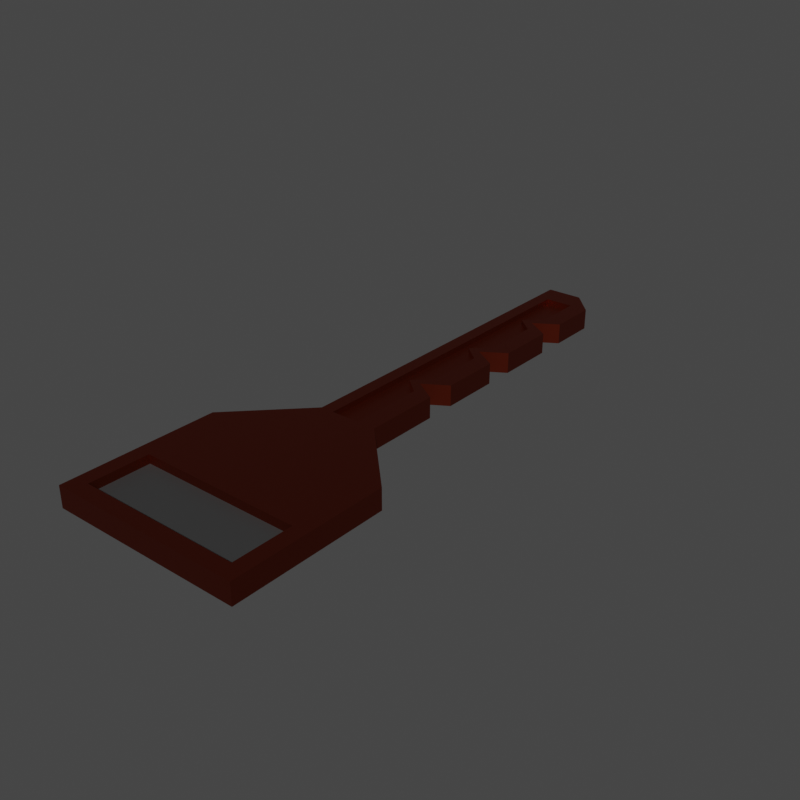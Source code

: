 # Source: key-r.blend  (saved by Blender 3.6.13; exported with 4.5.12 LTS)
import bpy
from mathutils import Matrix  # noqa: F401  (used for matrix-valued properties, if any)

bpy.ops.wm.read_factory_settings(use_empty=True)
scene = bpy.context.scene
scene.name = 'Scene'

# ---- collections
col_collection = bpy.data.collections.new('Collection'); scene.collection.children.link(col_collection)

# ---- materials (node trees are filled in below, after node groups)
mat_key = bpy.data.materials.new('key')
mat_key.alpha_threshold = 0.0
mat_key.use_transparent_shadow = False
mat_key.roughness = 0.5
mat_key.line_color = (0.0, 0.0, 0.0, 1.0)
mat_dark = bpy.data.materials.new('dark')
mat_dark.use_transparent_shadow = False

# ---- material node trees
mat_key.use_nodes = True; mat_key.node_tree.nodes.clear()
_N = mat_key.node_tree.nodes; _L = mat_key.node_tree.links
n0 = _N.new('ShaderNodeOutputMaterial'); n0.name = 'Material Output'; n0.location = (300, 300)
n1 = _N.new('ShaderNodeBsdfPrincipled'); n1.name = 'Principled BSDF'; n1.location = (10, 300)
n1.distribution = 'GGX'
n1.subsurface_method = 'RANDOM_WALK_SKIN'
n1.inputs[0].default_value = (0.1873, 0.02694, 0.01011, 1.0)
n1.inputs[1].default_value = 1.0
n1.inputs[3].default_value = 1.45
n1.inputs[27].default_value = (0.0, 0.0, 0.0, 1.0)
n1.inputs[28].default_value = 1.0
_L.new(n1.outputs[0], n0.inputs[0])
n0.is_active_output = True
mat_dark.use_nodes = True; mat_dark.node_tree.nodes.clear()
_N = mat_dark.node_tree.nodes; _L = mat_dark.node_tree.links
n0 = _N.new('ShaderNodeBsdfPrincipled'); n0.name = 'Principled BSDF'; n0.location = (10, 300)
n0.distribution = 'GGX'
n0.subsurface_method = 'RANDOM_WALK_SKIN'
n0.inputs[0].default_value = (0.03854, 0.03854, 0.03854, 1.0)
n0.inputs[3].default_value = 1.45
n0.inputs[27].default_value = (0.0, 0.0, 0.0, 1.0)
n0.inputs[28].default_value = 1.0
n1 = _N.new('ShaderNodeOutputMaterial'); n1.name = 'Material Output'; n1.location = (300, 300)
_L.new(n0.outputs[0], n1.inputs[0])
n1.is_active_output = True

# ---- world
world_world = bpy.data.worlds.new('World'); scene.world = world_world
world_world.use_nodes = True; world_world.node_tree.nodes.clear()
_N = world_world.node_tree.nodes; _L = world_world.node_tree.links
n0 = _N.new('ShaderNodeOutputWorld'); n0.name = 'World Output'; n0.location = (300, 300)
n1 = _N.new('ShaderNodeBackground'); n1.name = 'Background'; n1.location = (10, 300)
n1.inputs[0].default_value = (0.05088, 0.05088, 0.05088, 1.0)
_L.new(n1.outputs[0], n0.inputs[0])
n0.is_active_output = True
world_world.color = (0.05088, 0.05088, 0.05088)
world_world.use_sun_shadow = False
world_world.sun_shadow_jitter_overblur = 0.0

# ---- meshes
me_cube = bpy.data.meshes.new('Cube')
me_cube.from_pydata([(0.2416, 0.1502, 0.02627), (0.2416, 0.1502, -0.02627), (0.2416, -0.2416, 0.02627), (0.2416, -0.2416, -0.02627), (-0.2416, 0.1502, 0.02627), (-0.2416, 0.1502, -0.02627), (-0.2416, -0.2416, 0.02627), (-0.2416, -0.2416, -0.02627), (0.07572, 0.3187, -0.02627), (-0.07572, 0.3187, -0.02627), (0.07572, 0.3187, 0.02627), (-0.07572, 0.3187, 0.02627), (0.01564, 1.231, -0.02627), (-0.07572, 1.231, -0.02627), (0.01564, 1.231, 0.02627), (-0.07572, 1.231, 0.02627), (-0.07572, 0.5846, 0.02627), (-0.07572, 0.5087, 0.02627), (-0.07572, 0.5467, 0.02627), (-0.07572, 0.8126, 0.02627), (-0.07572, 0.7366, 0.02627), (-0.07572, 0.7746, 0.02627), (-0.07572, 1.041, 0.02627), (-0.07572, 0.9646, 0.02627), (-0.07572, 1.003, 0.02627), (-0.07572, 0.9646, -0.02627), (-0.07572, 1.041, -0.02627), (-0.07572, 1.003, -0.02627), (-0.07572, 0.7366, -0.02627), (-0.07572, 0.8126, -0.02627), (-0.07572, 0.7746, -0.02627), (-0.07572, 0.5087, -0.02627), (-0.07572, 0.5846, -0.02627), (-0.07572, 0.5467, -0.02627), (0.07572, 0.9646, -0.02627), (0.07572, 1.041, -0.02627), (0.01564, 1.003, -0.02627), (0.07572, 0.7366, -0.02627), (0.07572, 0.8126, -0.02627), (0.01564, 0.7746, -0.02627), (0.07572, 0.5087, -0.02627), (0.07572, 0.5846, -0.02627), (0.01564, 0.5467, -0.02627), (0.07572, 0.5846, 0.02627), (0.07572, 0.5087, 0.02627), (0.01564, 0.5467, 0.02627), (0.07572, 0.8126, 0.02627), (0.07572, 0.7366, 0.02627), (0.01564, 0.7746, 0.02627), (0.07572, 1.041, 0.02627), (0.07572, 0.9646, 0.02627), (0.01564, 1.003, 0.02627), (-0.07572, 1.167, 0.02627), (0.07572, 1.167, 0.02627), (-0.07572, 1.167, -0.02627), (0.07572, 1.167, -0.02627), (0.02895, 0.3187, -0.02627), (-0.04297, 0.3187, -0.02627), (-0.04297, 0.3187, 0.02627), (0.02895, 0.3187, 0.02627), (-0.01532, 1.231, -0.02627), (-0.04297, 1.231, -0.02627), (-0.04297, 1.231, 0.02627), (-0.01532, 1.231, 0.02627), (0.02895, 0.5846, 0.02627), (-0.04297, 0.5846, 0.02627), (-0.04297, 0.5467, 0.02627), (-0.01532, 0.5467, 0.02627), (-0.04297, 0.5087, 0.02627), (0.02895, 0.5087, 0.02627), (0.02895, 0.8126, 0.02627), (-0.04297, 0.8126, 0.02627), (-0.04297, 0.7746, 0.02627), (-0.01532, 0.7746, 0.02627), (-0.04297, 0.7366, 0.02627), (0.02895, 0.7366, 0.02627), (0.02895, 1.041, 0.02627), (-0.04297, 1.041, 0.02627), (-0.04297, 1.003, 0.02627), (-0.01532, 1.003, 0.02627), (-0.04297, 0.9646, 0.02627), (0.02895, 0.9646, 0.02627), (-0.04297, 0.5846, -0.02627), (0.02895, 0.5846, -0.02627), (-0.01532, 0.5467, -0.02627), (-0.04297, 0.5467, -0.02627), (0.02895, 0.5087, -0.02627), (-0.04297, 0.5087, -0.02627), (-0.04297, 0.8126, -0.02627), (0.02895, 0.8126, -0.02627), (-0.01532, 0.7746, -0.02627), (-0.04297, 0.7746, -0.02627), (0.02895, 0.7366, -0.02627), (-0.04297, 0.7366, -0.02627), (-0.04297, 1.041, -0.02627), (0.02895, 1.041, -0.02627), (-0.01532, 1.003, -0.02627), (-0.04297, 1.003, -0.02627), (0.02895, 0.9646, -0.02627), (-0.04297, 0.9646, -0.02627), (0.02895, 1.167, 0.02627), (-0.04297, 1.167, 0.02627), (-0.04297, 1.167, -0.02627), (0.02895, 1.167, -0.02627), (0.02895, 0.3187, -0.01141), (-0.04297, 0.3187, -0.01141), (-0.04297, 0.3187, 0.01141), (0.02895, 0.3187, 0.01141), (0.02895, 0.5846, 0.01141), (-0.04297, 0.5846, 0.01141), (-0.04297, 0.5467, 0.01141), (-0.01532, 0.5467, 0.01141), (-0.04297, 0.5087, 0.01141), (0.02895, 0.5087, 0.01141), (0.02895, 0.8126, 0.01141), (-0.04297, 0.8126, 0.01141), (-0.04297, 0.7746, 0.01141), (-0.01532, 0.7746, 0.01141), (-0.04297, 0.7366, 0.01141), (0.02895, 0.7366, 0.01141), (0.02895, 1.041, 0.01141), (-0.04297, 1.041, 0.01141), (-0.04297, 1.003, 0.01141), (-0.01532, 1.003, 0.01141), (-0.04297, 0.9646, 0.01141), (0.02895, 0.9646, 0.01141), (-0.04297, 0.5846, -0.01141), (0.02895, 0.5846, -0.01141), (-0.01532, 0.5467, -0.01141), (-0.04297, 0.5467, -0.01141), (0.02895, 0.5087, -0.01141), (-0.04297, 0.5087, -0.01141), (-0.04297, 0.8126, -0.01141), (0.02895, 0.8126, -0.01141), (-0.01532, 0.7746, -0.01141), (-0.04297, 0.7746, -0.01141), (0.02895, 0.7366, -0.01141), (-0.04297, 0.7366, -0.01141), (-0.04297, 1.041, -0.01141), (0.02895, 1.041, -0.01141), (-0.01532, 1.003, -0.01141), (-0.04297, 1.003, -0.01141), (0.02895, 0.9646, -0.01141), (-0.04297, 0.9646, -0.01141), (0.02895, 1.167, 0.01141), (-0.04297, 1.167, 0.01141), (-0.04297, 1.167, -0.01141), (0.02895, 1.167, -0.01141), (-0.2032, -0.05422, -0.02627), (-0.2032, -0.2022, -0.02627), (0.2032, -0.05422, -0.02627), (0.2032, -0.2022, 0.02627), (-0.2032, -0.2022, 0.02627), (0.2032, -0.05422, 0.02627), (0.2032, -0.2022, -0.02627), (-0.2032, -0.05422, 0.02627), (-0.2032, -0.05422, -0.004171), (-0.2032, -0.2022, -0.004171), (0.2032, -0.05422, -0.004171), (0.2032, -0.2022, 0.004171), (-0.2032, -0.2022, 0.004171), (0.2032, -0.05422, 0.004171), (0.2032, -0.2022, -0.004171), (-0.2032, -0.05422, 0.004171)], [], [(7, 5, 148, 149), (3, 2, 6, 7), (7, 6, 4, 5), (1, 3, 154, 150), (1, 0, 2, 3), (4, 0, 10, 59, 58, 11), (102, 54, 13, 61), (0, 1, 8, 10), (5, 4, 11, 9), (1, 5, 9, 57, 56, 8), (60, 63, 14, 12), (88, 29, 25, 99), (54, 52, 15, 13), (46, 38, 34, 50), (10, 8, 40, 44), (43, 41, 37, 47), (32, 16, 20, 28), (29, 19, 23, 25), (100, 53, 14, 63), (53, 55, 12, 14), (57, 9, 31, 87), (82, 32, 28, 93), (59, 10, 44, 69), (64, 43, 47, 75), (70, 46, 50, 81), (41, 43, 45, 42), (42, 45, 44, 40), (38, 46, 48, 39), (39, 48, 47, 37), (35, 49, 51, 36), (36, 51, 50, 34), (65, 16, 18, 66), (66, 18, 17, 68), (71, 19, 21, 72), (72, 21, 20, 74), (77, 22, 24, 78), (78, 24, 23, 80), (83, 41, 42, 84), (84, 42, 40, 86), (89, 38, 39, 90), (90, 39, 37, 92), (95, 35, 36, 96), (96, 36, 34, 98), (16, 32, 33, 18), (18, 33, 31, 17), (19, 29, 30, 21), (21, 30, 28, 20), (22, 26, 27, 24), (24, 27, 25, 23), (9, 11, 17, 31), (49, 35, 55, 53), (76, 49, 53, 100), (26, 22, 52, 54), (94, 26, 54, 102), (35, 95, 103, 55), (65, 66, 110, 109), (22, 77, 101, 52), (103, 95, 139, 147), (27, 97, 99, 25), (98, 89, 133, 142), (26, 94, 97, 27), (84, 86, 130, 128), (30, 91, 93, 28), (67, 64, 108, 111), (29, 88, 91, 30), (102, 103, 147, 146), (33, 85, 87, 31), (87, 85, 129, 131), (32, 82, 85, 33), (66, 68, 112, 110), (51, 79, 81, 50), (89, 90, 134, 133), (49, 76, 79, 51), (69, 67, 111, 113), (48, 73, 75, 47), (100, 101, 145, 144), (46, 70, 73, 48), (57, 87, 131, 105), (45, 67, 69, 44), (91, 88, 132, 135), (43, 64, 67, 45), (71, 72, 116, 115), (19, 71, 80, 23), (86, 56, 104, 130), (16, 65, 74, 20), (90, 92, 136, 134), (11, 58, 68, 17), (73, 70, 114, 117), (41, 83, 92, 37), (58, 59, 107, 106), (8, 56, 86, 40), (82, 93, 137, 126), (52, 101, 62, 15), (101, 100, 63, 62), (38, 89, 98, 34), (93, 91, 135, 137), (13, 15, 62, 61), (61, 62, 63, 60), (55, 103, 60, 12), (103, 102, 61, 60), (139, 138, 146, 147), (121, 120, 144, 145), (141, 140, 142, 143), (138, 139, 140, 141), (135, 134, 136, 137), (132, 133, 134, 135), (129, 128, 130, 131), (126, 127, 128, 129), (123, 122, 124, 125), (120, 121, 122, 123), (117, 116, 118, 119), (114, 115, 116, 117), (111, 110, 112, 113), (108, 109, 110, 111), (115, 114, 125, 124), (109, 108, 119, 118), (106, 107, 113, 112), (127, 126, 137, 136), (104, 105, 131, 130), (133, 132, 143, 142), (85, 82, 126, 129), (88, 99, 143, 132), (94, 102, 146, 138), (80, 71, 115, 124), (83, 84, 128, 127), (101, 77, 121, 145), (70, 81, 125, 114), (81, 79, 123, 125), (76, 100, 144, 120), (74, 65, 109, 118), (78, 80, 124, 122), (99, 97, 141, 143), (64, 75, 119, 108), (79, 76, 120, 123), (96, 98, 142, 140), (68, 58, 106, 112), (77, 78, 122, 121), (97, 94, 138, 141), (59, 69, 113, 107), (75, 73, 117, 119), (56, 57, 105, 104), (95, 96, 140, 139), (92, 83, 127, 136), (72, 74, 118, 116), (155, 152, 160, 163), (150, 154, 162, 158), (4, 6, 152, 155), (2, 0, 153, 151), (5, 1, 150, 148), (0, 4, 155, 153), (3, 7, 149, 154), (6, 2, 151, 152), (161, 163, 160, 159), (156, 158, 162, 157), (151, 153, 161, 159), (148, 150, 158, 156), (153, 155, 163, 161), (154, 149, 157, 162), (152, 151, 159, 160), (149, 148, 156, 157)])
me_cube.polygons.foreach_set('material_index', [0, 0, 0, 0, 0, 0, 0, 0, 0, 0, 0, 0, 0, 0, 0, 0, 0, 0, 0, 0, 0, 0, 0, 0, 0, 0, 0, 0, 0, 0, 0, 0, 0, 0, 0, 0, 0, 0, 0, 0, 0, 0, 0, 0, 0, 0, 0, 0, 0, 0, 0, 0, 0, 0, 0, 0, 0, 0, 0, 0, 0, 0, 0, 0, 0, 0, 0, 0, 0, 0, 0, 0, 0, 0, 0, 0, 0, 0, 0, 0, 0, 0, 0, 0, 0, 0, 0, 0, 0, 0, 0, 0, 0, 0, 0, 0, 0, 0, 0, 0, 0, 0, 0, 0, 0, 0, 0, 0, 0, 0, 0, 0, 0, 0, 0, 0, 0, 0, 0, 0, 0, 0, 0, 0, 0, 0, 0, 0, 0, 0, 0, 0, 0, 0, 0, 0, 0, 0, 0, 0, 0, 0, 0, 0, 0, 0, 0, 0, 0, 0, 0, 0, 1, 1, 0, 0, 0, 0, 0, 0])
_uv = me_cube.uv_layers.new(name='UVMap')
_uv.uv.foreach_set('vector', [0.375, 0.0, 0.375, 0.25, 0.375, 0.25, 0.375, 0.0, 0.375, 0.75, 0.625, 0.75, 0.625, 1.0, 0.375, 1.0, 0.375, 0.0, 0.625, 0.0, 0.625, 0.25, 0.375, 0.25, 0.375, 0.5, 0.375, 0.75, 0.375, 0.75, 0.375, 0.5, 0.375, 0.5, 0.625, 0.5, 0.625, 0.75, 0.375, 0.75, 0.875, 0.5, 0.625, 0.5, 0.625, 0.5, 0.7083, 0.5, 0.7917, 0.5, 0.875, 0.5, 0.2083, 0.5, 0.125, 0.5, 0.125, 0.5, 0.2083, 0.5, 0.625, 0.5, 0.375, 0.5, 0.375, 0.5, 0.625, 0.5, 0.375, 0.25, 0.625, 0.25, 0.625, 0.25, 0.375, 0.25, 0.375, 0.5, 0.125, 0.5, 0.125, 0.5, 0.2083, 0.5, 0.2917, 0.5, 0.375, 0.5, 0.375, 0.4167, 0.625, 0.4167, 0.625, 0.5, 0.375, 0.5, 0.2083, 0.5, 0.125, 0.5, 0.125, 0.5, 0.2083, 0.5, 0.375, 0.25, 0.625, 0.25, 0.625, 0.25, 0.375, 0.25, 0.625, 0.5, 0.375, 0.5, 0.375, 0.5, 0.625, 0.5, 0.625, 0.5, 0.375, 0.5, 0.375, 0.5, 0.625, 0.5, 0.625, 0.5, 0.375, 0.5, 0.375, 0.5, 0.625, 0.5, 0.375, 0.25, 0.625, 0.25, 0.625, 0.25, 0.375, 0.25, 0.375, 0.25, 0.625, 0.25, 0.625, 0.25, 0.375, 0.25, 0.7083, 0.5, 0.625, 0.5, 0.625, 0.5, 0.7083, 0.5, 0.625, 0.5, 0.375, 0.5, 0.375, 0.5, 0.625, 0.5, 0.2083, 0.5, 0.125, 0.5, 0.125, 0.5, 0.2083, 0.5, 0.2083, 0.5, 0.125, 0.5, 0.125, 0.5, 0.2083, 0.5, 0.7083, 0.5, 0.625, 0.5, 0.625, 0.5, 0.7083, 0.5, 0.7083, 0.5, 0.625, 0.5, 0.625, 0.5, 0.7083, 0.5, 0.7083, 0.5, 0.625, 0.5, 0.625, 0.5, 0.7083, 0.5, 0.375, 0.5, 0.625, 0.5, 0.625, 0.5, 0.375, 0.5, 0.375, 0.5, 0.625, 0.5, 0.625, 0.5, 0.375, 0.5, 0.375, 0.5, 0.625, 0.5, 0.625, 0.5, 0.375, 0.5, 0.375, 0.5, 0.625, 0.5, 0.625, 0.5, 0.375, 0.5, 0.375, 0.5, 0.625, 0.5, 0.625, 0.5, 0.375, 0.5, 0.375, 0.5, 0.625, 0.5, 0.625, 0.5, 0.375, 0.5, 0.7917, 0.5, 0.875, 0.5, 0.875, 0.5, 0.7917, 0.5, 0.7917, 0.5, 0.875, 0.5, 0.875, 0.5, 0.7917, 0.5, 0.7917, 0.5, 0.875, 0.5, 0.875, 0.5, 0.7917, 0.5, 0.7917, 0.5, 0.875, 0.5, 0.875, 0.5, 0.7917, 0.5, 0.7917, 0.5, 0.875, 0.5, 0.875, 0.5, 0.7917, 0.5, 0.7917, 0.5, 0.875, 0.5, 0.875, 0.5, 0.7917, 0.5, 0.2917, 0.5, 0.375, 0.5, 0.375, 0.5, 0.2917, 0.5, 0.2917, 0.5, 0.375, 0.5, 0.375, 0.5, 0.2917, 0.5, 0.2917, 0.5, 0.375, 0.5, 0.375, 0.5, 0.2917, 0.5, 0.2917, 0.5, 0.375, 0.5, 0.375, 0.5, 0.2917, 0.5, 0.2917, 0.5, 0.375, 0.5, 0.375, 0.5, 0.2917, 0.5, 0.2917, 0.5, 0.375, 0.5, 0.375, 0.5, 0.2917, 0.5, 0.625, 0.25, 0.375, 0.25, 0.375, 0.25, 0.625, 0.25, 0.625, 0.25, 0.375, 0.25, 0.375, 0.25, 0.625, 0.25, 0.625, 0.25, 0.375, 0.25, 0.375, 0.25, 0.625, 0.25, 0.625, 0.25, 0.375, 0.25, 0.375, 0.25, 0.625, 0.25, 0.625, 0.25, 0.375, 0.25, 0.375, 0.25, 0.625, 0.25, 0.625, 0.25, 0.375, 0.25, 0.375, 0.25, 0.625, 0.25, 0.375, 0.25, 0.625, 0.25, 0.625, 0.25, 0.375, 0.25, 0.625, 0.5, 0.375, 0.5, 0.375, 0.5, 0.625, 0.5, 0.7083, 0.5, 0.625, 0.5, 0.625, 0.5, 0.7083, 0.5, 0.375, 0.25, 0.625, 0.25, 0.625, 0.25, 0.375, 0.25, 0.2083, 0.5, 0.125, 0.5, 0.125, 0.5, 0.2083, 0.5, 0.375, 0.5, 0.2917, 0.5, 0.2917, 0.5, 0.375, 0.5, 0.7917, 0.5, 0.7917, 0.5, 0.7917, 0.5, 0.7917, 0.5, 0.875, 0.5, 0.7917, 0.5, 0.7917, 0.5, 0.875, 0.5, 0.2917, 0.5, 0.2917, 0.5, 0.2917, 0.5, 0.2917, 0.5, 0.125, 0.5, 0.2083, 0.5, 0.2083, 0.5, 0.125, 0.5, 0.2917, 0.5, 0.2917, 0.5, 0.2917, 0.5, 0.2917, 0.5, 0.125, 0.5, 0.2083, 0.5, 0.2083, 0.5, 0.125, 0.5, 0.2917, 0.5, 0.2917, 0.5, 0.2917, 0.5, 0.2917, 0.5, 0.125, 0.5, 0.2083, 0.5, 0.2083, 0.5, 0.125, 0.5, 0.7083, 0.5, 0.7083, 0.5, 0.7083, 0.5, 0.7083, 0.5, 0.125, 0.5, 0.2083, 0.5, 0.2083, 0.5, 0.125, 0.5, 0.2083, 0.5, 0.2917, 0.5, 0.2917, 0.5, 0.2083, 0.5, 0.125, 0.5, 0.2083, 0.5, 0.2083, 0.5, 0.125, 0.5, 0.2083, 0.5, 0.2083, 0.5, 0.2083, 0.5, 0.2083, 0.5, 0.125, 0.5, 0.2083, 0.5, 0.2083, 0.5, 0.125, 0.5, 0.7917, 0.5, 0.7917, 0.5, 0.7917, 0.5, 0.7917, 0.5, 0.625, 0.5, 0.7083, 0.5, 0.7083, 0.5, 0.625, 0.5, 0.2917, 0.5, 0.2917, 0.5, 0.2917, 0.5, 0.2917, 0.5, 0.625, 0.5, 0.7083, 0.5, 0.7083, 0.5, 0.625, 0.5, 0.7083, 0.5, 0.7083, 0.5, 0.7083, 0.5, 0.7083, 0.5, 0.625, 0.5, 0.7083, 0.5, 0.7083, 0.5, 0.625, 0.5, 0.7083, 0.5, 0.7917, 0.5, 0.7917, 0.5, 0.7083, 0.5, 0.625, 0.5, 0.7083, 0.5, 0.7083, 0.5, 0.625, 0.5, 0.2083, 0.5, 0.2083, 0.5, 0.2083, 0.5, 0.2083, 0.5, 0.625, 0.5, 0.7083, 0.5, 0.7083, 0.5, 0.625, 0.5, 0.2083, 0.5, 0.2083, 0.5, 0.2083, 0.5, 0.2083, 0.5, 0.625, 0.5, 0.7083, 0.5, 0.7083, 0.5, 0.625, 0.5, 0.7917, 0.5, 0.7917, 0.5, 0.7917, 0.5, 0.7917, 0.5, 0.875, 0.5, 0.7917, 0.5, 0.7917, 0.5, 0.875, 0.5, 0.2917, 0.5, 0.2917, 0.5, 0.2917, 0.5, 0.2917, 0.5, 0.875, 0.5, 0.7917, 0.5, 0.7917, 0.5, 0.875, 0.5, 0.2917, 0.5, 0.2917, 0.5, 0.2917, 0.5, 0.2917, 0.5, 0.875, 0.5, 0.7917, 0.5, 0.7917, 0.5, 0.875, 0.5, 0.7083, 0.5, 0.7083, 0.5, 0.7083, 0.5, 0.7083, 0.5, 0.375, 0.5, 0.2917, 0.5, 0.2917, 0.5, 0.375, 0.5, 0.7917, 0.5, 0.7083, 0.5, 0.7083, 0.5, 0.7917, 0.5, 0.375, 0.5, 0.2917, 0.5, 0.2917, 0.5, 0.375, 0.5, 0.2083, 0.5, 0.2083, 0.5, 0.2083, 0.5, 0.2083, 0.5, 0.875, 0.5, 0.7917, 0.5, 0.7917, 0.5, 0.875, 0.5, 0.7917, 0.5, 0.7083, 0.5, 0.7083, 0.5, 0.7917, 0.5, 0.375, 0.5, 0.2917, 0.5, 0.2917, 0.5, 0.375, 0.5, 0.2083, 0.5, 0.2083, 0.5, 0.2083, 0.5, 0.2083, 0.5, 0.375, 0.25, 0.625, 0.25, 0.625, 0.3333, 0.375, 0.3333, 0.375, 0.3333, 0.625, 0.3333, 0.625, 0.4167, 0.375, 0.4167, 0.375, 0.5, 0.2917, 0.5, 0.2917, 0.5, 0.375, 0.5, 0.2917, 0.5, 0.2083, 0.5, 0.2083, 0.5, 0.2917, 0.5, 0.2917, 0.5, 0.2083, 0.5, 0.2083, 0.5, 0.2917, 0.5, 0.7917, 0.5, 0.7083, 0.5, 0.7083, 0.5, 0.7917, 0.5, 0.2083, 0.5, 0.2917, 0.5, 0.2917, 0.5, 0.2083, 0.5, 0.2083, 0.5, 0.2917, 0.5, 0.2917, 0.5, 0.2083, 0.5, 0.2083, 0.5, 0.2917, 0.5, 0.2917, 0.5, 0.2083, 0.5, 0.2083, 0.5, 0.2917, 0.5, 0.2917, 0.5, 0.2083, 0.5, 0.2083, 0.5, 0.2917, 0.5, 0.2917, 0.5, 0.2083, 0.5, 0.2083, 0.5, 0.2917, 0.5, 0.2917, 0.5, 0.2083, 0.5, 0.7083, 0.5, 0.7917, 0.5, 0.7917, 0.5, 0.7083, 0.5, 0.7083, 0.5, 0.7917, 0.5, 0.7917, 0.5, 0.7083, 0.5, 0.7083, 0.5, 0.7917, 0.5, 0.7917, 0.5, 0.7083, 0.5, 0.7083, 0.5, 0.7917, 0.5, 0.7917, 0.5, 0.7083, 0.5, 0.7083, 0.5, 0.7917, 0.5, 0.7917, 0.5, 0.7083, 0.5, 0.7083, 0.5, 0.7917, 0.5, 0.7917, 0.5, 0.7083, 0.5, 0.7917, 0.5, 0.7083, 0.5, 0.7083, 0.5, 0.7917, 0.5, 0.7917, 0.5, 0.7083, 0.5, 0.7083, 0.5, 0.7917, 0.5, 0.7917, 0.5, 0.7083, 0.5, 0.7083, 0.5, 0.7917, 0.5, 0.2917, 0.5, 0.2083, 0.5, 0.2083, 0.5, 0.2917, 0.5, 0.2917, 0.5, 0.2083, 0.5, 0.2083, 0.5, 0.2917, 0.5, 0.2917, 0.5, 0.2083, 0.5, 0.2083, 0.5, 0.2917, 0.5, 0.2083, 0.5, 0.2083, 0.5, 0.2083, 0.5, 0.2083, 0.5, 0.2083, 0.5, 0.2083, 0.5, 0.2083, 0.5, 0.2083, 0.5, 0.2083, 0.5, 0.2083, 0.5, 0.2083, 0.5, 0.2083, 0.5, 0.7917, 0.5, 0.7917, 0.5, 0.7917, 0.5, 0.7917, 0.5, 0.2917, 0.5, 0.2917, 0.5, 0.2917, 0.5, 0.2917, 0.5, 0.7917, 0.5, 0.7917, 0.5, 0.7917, 0.5, 0.7917, 0.5, 0.7083, 0.5, 0.7083, 0.5, 0.7083, 0.5, 0.7083, 0.5, 0.7083, 0.5, 0.7083, 0.5, 0.7083, 0.5, 0.7083, 0.5, 0.7083, 0.5, 0.7083, 0.5, 0.7083, 0.5, 0.7083, 0.5, 0.7917, 0.5, 0.7917, 0.5, 0.7917, 0.5, 0.7917, 0.5, 0.7917, 0.5, 0.7917, 0.5, 0.7917, 0.5, 0.7917, 0.5, 0.2083, 0.5, 0.2083, 0.5, 0.2083, 0.5, 0.2083, 0.5, 0.7083, 0.5, 0.7083, 0.5, 0.7083, 0.5, 0.7083, 0.5, 0.7083, 0.5, 0.7083, 0.5, 0.7083, 0.5, 0.7083, 0.5, 0.2917, 0.5, 0.2917, 0.5, 0.2917, 0.5, 0.2917, 0.5, 0.7917, 0.5, 0.7917, 0.5, 0.7917, 0.5, 0.7917, 0.5, 0.7917, 0.5, 0.7917, 0.5, 0.7917, 0.5, 0.7917, 0.5, 0.2083, 0.5, 0.2083, 0.5, 0.2083, 0.5, 0.2083, 0.5, 0.7083, 0.5, 0.7083, 0.5, 0.7083, 0.5, 0.7083, 0.5, 0.7083, 0.5, 0.7083, 0.5, 0.7083, 0.5, 0.7083, 0.5, 0.2917, 0.5, 0.2083, 0.5, 0.2083, 0.5, 0.2917, 0.5, 0.2917, 0.5, 0.2917, 0.5, 0.2917, 0.5, 0.2917, 0.5, 0.2917, 0.5, 0.2917, 0.5, 0.2917, 0.5, 0.2917, 0.5, 0.7917, 0.5, 0.7917, 0.5, 0.7917, 0.5, 0.7917, 0.5, 0.625, 0.25, 0.625, 0.0, 0.625, 0.0, 0.625, 0.25, 0.375, 0.5, 0.375, 0.75, 0.375, 0.75, 0.375, 0.5, 0.625, 0.25, 0.625, 0.0, 0.625, 0.0, 0.625, 0.25, 0.625, 0.75, 0.625, 0.5, 0.625, 0.5, 0.625, 0.75, 0.125, 0.5, 0.375, 0.5, 0.375, 0.5, 0.125, 0.5, 0.625, 0.5, 0.875, 0.5, 0.875, 0.5, 0.625, 0.5, 0.375, 0.75, 0.375, 1.0, 0.375, 1.0, 0.375, 0.75, 0.625, 1.0, 0.625, 0.75, 0.625, 0.75, 0.625, 1.0, 0.625, 0.5, 0.875, 0.5, 0.875, 0.75, 0.625, 0.75, 0.125, 0.5, 0.375, 0.5, 0.375, 0.75, 0.125, 0.75, 0.625, 0.75, 0.625, 0.5, 0.625, 0.5, 0.625, 0.75, 0.125, 0.5, 0.375, 0.5, 0.375, 0.5, 0.125, 0.5, 0.625, 0.5, 0.875, 0.5, 0.875, 0.5, 0.625, 0.5, 0.375, 0.75, 0.375, 1.0, 0.375, 1.0, 0.375, 0.75, 0.625, 1.0, 0.625, 0.75, 0.625, 0.75, 0.625, 1.0, 0.375, 0.0, 0.375, 0.25, 0.375, 0.25, 0.375, 0.0])
me_cube.materials.append(mat_key)
me_cube.materials.append(mat_dark)
me_cube.use_mirror_vertex_groups = False
me_cube.update()

# ---- objects
ob_cube = bpy.data.objects.new('Cube', me_cube)

# ---- transforms, parenting, visibility, modifiers, constraints
ob_cube.location = (0.0, 0.0, 0.0)
ob_cube.lock_rotations_4d = False
ob_cube.empty_display_type = 'ARROWS'
ob_cube.lineart.crease_threshold = 0.0

# ---- collection membership
col_collection.objects.link(ob_cube)

# ---- scene / render settings (as saved in the file)
scene.frame_start = 1; scene.frame_end = 250; scene.frame_set(1)
scene.render.engine = 'BLENDER_EEVEE_NEXT'
scene.render.resolution_x = 1080
scene.cycles.sampling_pattern = 'TABULATED_SOBOL'
scene.view_settings.view_transform = 'Filmic'
bpy.context.view_layer.update()

# ---- added for rendering (the .blend has no active camera and no usable light): camera, sun
cam_auto = bpy.data.cameras.new('AutoCamera')
cam_auto.lens = 50.0
cam_auto.sensor_width = 36.0
cam_auto.clip_end = 1000.0
ob_auto_camera = bpy.data.objects.new('AutoCamera', cam_auto)
scene.collection.objects.link(ob_auto_camera)
ob_auto_camera.location = (1.43431, -1.22669, 1.14745)
ob_auto_camera.rotation_euler = (1.09748, -7.21219e-08, 0.694738)
scene.camera = ob_auto_camera
light_auto_sun = bpy.data.lights.new('AutoSun', 'SUN')
light_auto_sun.energy = 3.0
light_auto_sun.angle = 0.0523599
ob_auto_sun = bpy.data.objects.new('AutoSun', light_auto_sun)
scene.collection.objects.link(ob_auto_sun)
ob_auto_sun.rotation_euler = (0.872665, 0.174533, 0.523599)
bpy.context.view_layer.update()
